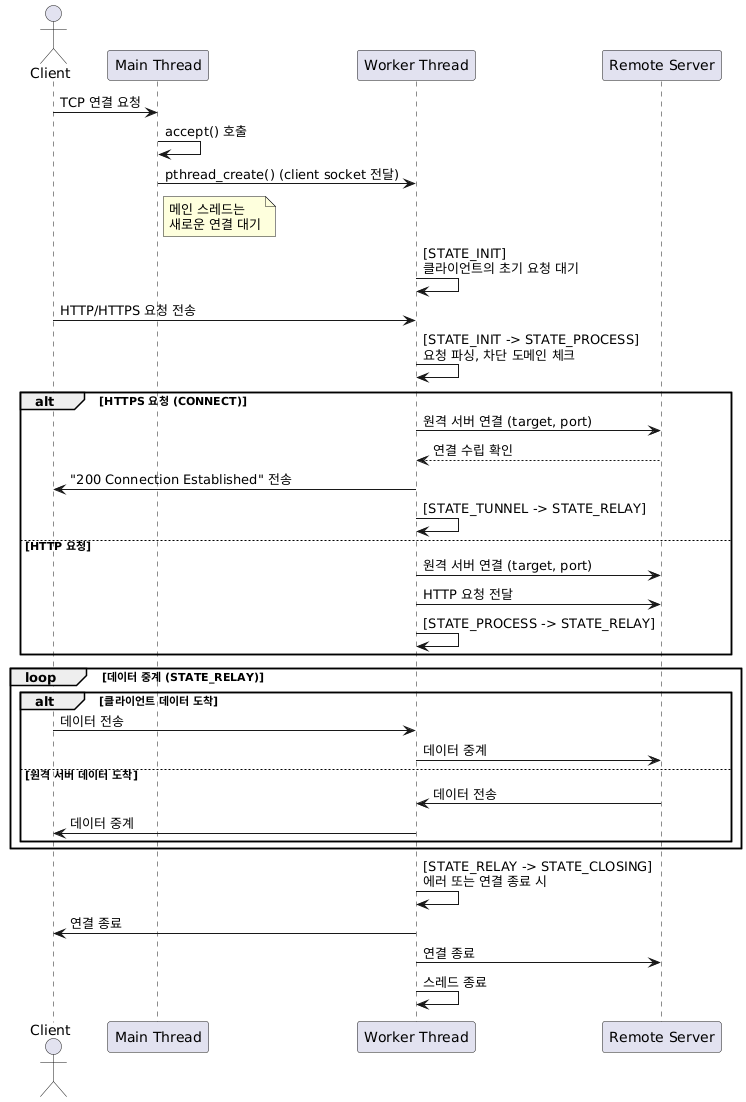

The diagram above was rendered by PlantUML. Its source (embedded in the PNG):
@startuml
actor Client as C
participant "Main Thread" as Main
participant "Worker Thread" as Worker
participant "Remote Server" as Remote

C -> Main: TCP 연결 요청
Main -> Main: accept() 호출
Main -> Worker: pthread_create() (client socket 전달)
note right of Main: 메인 스레드는\n새로운 연결 대기

Worker -> Worker: [STATE_INIT]\n클라이언트의 초기 요청 대기
C -> Worker: HTTP/HTTPS 요청 전송
Worker -> Worker: [STATE_INIT -> STATE_PROCESS]\n요청 파싱, 차단 도메인 체크

alt HTTPS 요청 (CONNECT)
  Worker -> Remote: 원격 서버 연결 (target, port)
  Remote --> Worker: 연결 수립 확인
  Worker -> C: "200 Connection Established" 전송
  Worker -> Worker: [STATE_TUNNEL -> STATE_RELAY]
else HTTP 요청
  Worker -> Remote: 원격 서버 연결 (target, port)
  Worker -> Remote: HTTP 요청 전달
  Worker -> Worker: [STATE_PROCESS -> STATE_RELAY]
end

loop 데이터 중계 (STATE_RELAY)
  alt 클라이언트 데이터 도착
    C -> Worker: 데이터 전송
    Worker -> Remote: 데이터 중계
  else 원격 서버 데이터 도착
    Remote -> Worker: 데이터 전송
    Worker -> C: 데이터 중계
  end
end

Worker -> Worker: [STATE_RELAY -> STATE_CLOSING]\n에러 또는 연결 종료 시
Worker -> C: 연결 종료
Worker -> Remote: 연결 종료
Worker -> Worker: 스레드 종료
@enduml